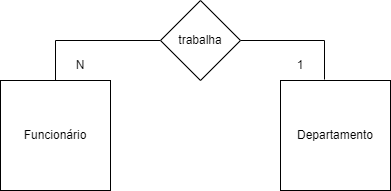

The diagram above was exported from draw.io. Its source (the exported page's mxGraphModel, read from the mxfile embedded in the PNG):
<mxGraphModel dx="954" dy="559" grid="1" gridSize="10" guides="1" tooltips="1" connect="1" arrows="1" fold="1" page="1" pageScale="1" pageWidth="827" pageHeight="1169" math="0" shadow="0">
  <root>
    <mxCell id="0" />
    <mxCell id="1" parent="0" />
    <mxCell id="845RLKH8DhoFr-ZS4Vp5-8" style="edgeStyle=orthogonalEdgeStyle;rounded=0;orthogonalLoop=1;jettySize=auto;html=1;exitX=0.5;exitY=0;exitDx=0;exitDy=0;entryX=0;entryY=0.5;entryDx=0;entryDy=0;endArrow=none;endFill=0;" edge="1" parent="1" source="845RLKH8DhoFr-ZS4Vp5-1" target="845RLKH8DhoFr-ZS4Vp5-4">
      <mxGeometry relative="1" as="geometry" />
    </mxCell>
    <mxCell id="845RLKH8DhoFr-ZS4Vp5-1" value="Funcionário" style="whiteSpace=wrap;html=1;aspect=fixed;" vertex="1" parent="1">
      <mxGeometry x="10" y="270" width="110" height="110" as="geometry" />
    </mxCell>
    <mxCell id="845RLKH8DhoFr-ZS4Vp5-2" value="Departamento" style="whiteSpace=wrap;html=1;aspect=fixed;" vertex="1" parent="1">
      <mxGeometry x="290" y="270" width="110" height="110" as="geometry" />
    </mxCell>
    <mxCell id="845RLKH8DhoFr-ZS4Vp5-10" style="edgeStyle=orthogonalEdgeStyle;rounded=0;orthogonalLoop=1;jettySize=auto;html=1;exitX=1;exitY=0.5;exitDx=0;exitDy=0;entryX=0.4;entryY=-0.009;entryDx=0;entryDy=0;entryPerimeter=0;endArrow=none;endFill=0;" edge="1" parent="1" source="845RLKH8DhoFr-ZS4Vp5-4" target="845RLKH8DhoFr-ZS4Vp5-2">
      <mxGeometry relative="1" as="geometry" />
    </mxCell>
    <mxCell id="845RLKH8DhoFr-ZS4Vp5-4" value="trabalha" style="rhombus;whiteSpace=wrap;html=1;" vertex="1" parent="1">
      <mxGeometry x="170" y="190" width="80" height="80" as="geometry" />
    </mxCell>
    <mxCell id="845RLKH8DhoFr-ZS4Vp5-6" value="N" style="text;html=1;strokeColor=none;fillColor=none;align=center;verticalAlign=middle;whiteSpace=wrap;rounded=0;" vertex="1" parent="1">
      <mxGeometry x="60" y="240" width="60" height="30" as="geometry" />
    </mxCell>
    <mxCell id="845RLKH8DhoFr-ZS4Vp5-7" value="1" style="text;html=1;strokeColor=none;fillColor=none;align=center;verticalAlign=middle;whiteSpace=wrap;rounded=0;" vertex="1" parent="1">
      <mxGeometry x="280" y="240" width="60" height="30" as="geometry" />
    </mxCell>
  </root>
</mxGraphModel>